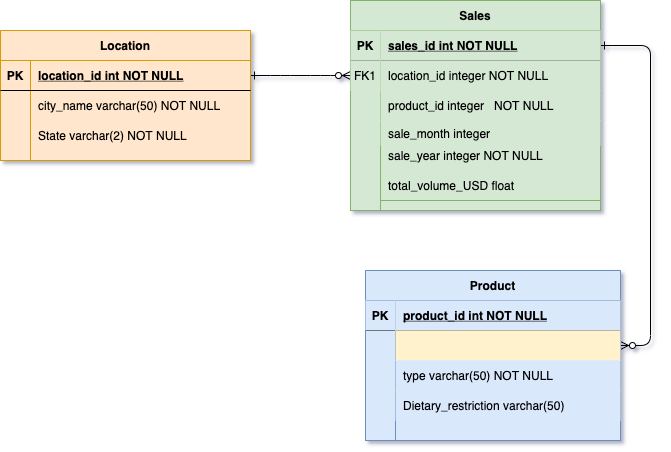

The diagram above was exported from draw.io. Its source (the exported page's mxGraphModel, read from the mxfile embedded in the PNG):
<mxGraphModel dx="801" dy="588" grid="1" gridSize="10" guides="1" tooltips="1" connect="1" arrows="1" fold="1" page="1" pageScale="1" pageWidth="850" pageHeight="1100" math="0" shadow="0" extFonts="Permanent Marker^https://fonts.googleapis.com/css?family=Permanent+Marker">
  <root>
    <mxCell id="0" />
    <mxCell id="1" parent="0" />
    <mxCell id="C-vyLk0tnHw3VtMMgP7b-1" value="" style="edgeStyle=entityRelationEdgeStyle;endArrow=ERzeroToMany;startArrow=ERone;endFill=1;startFill=0;" parent="1" source="C-vyLk0tnHw3VtMMgP7b-24" target="C-vyLk0tnHw3VtMMgP7b-6" edge="1">
      <mxGeometry width="100" height="100" relative="1" as="geometry">
        <mxPoint x="340" y="720" as="sourcePoint" />
        <mxPoint x="440" y="620" as="targetPoint" />
      </mxGeometry>
    </mxCell>
    <mxCell id="C-vyLk0tnHw3VtMMgP7b-12" value="" style="edgeStyle=entityRelationEdgeStyle;endArrow=ERzeroToMany;startArrow=ERone;endFill=1;startFill=0;" parent="1" source="C-vyLk0tnHw3VtMMgP7b-3" target="C-vyLk0tnHw3VtMMgP7b-17" edge="1">
      <mxGeometry width="100" height="100" relative="1" as="geometry">
        <mxPoint x="400" y="180" as="sourcePoint" />
        <mxPoint x="460" y="205" as="targetPoint" />
      </mxGeometry>
    </mxCell>
    <mxCell id="0_HCHztZwqL7vgN5y4f--12" value="" style="group;fillColor=#ffe6cc;strokeColor=#d79b00;" parent="1" vertex="1" connectable="0">
      <mxGeometry x="100" y="160" width="250" height="130" as="geometry" />
    </mxCell>
    <mxCell id="C-vyLk0tnHw3VtMMgP7b-23" value="Location" style="shape=table;startSize=30;container=1;collapsible=1;childLayout=tableLayout;fixedRows=1;rowLines=0;fontStyle=1;align=center;resizeLast=1;fillColor=#ffe6cc;strokeColor=#d79b00;" parent="0_HCHztZwqL7vgN5y4f--12" vertex="1">
      <mxGeometry width="250" height="130" as="geometry" />
    </mxCell>
    <mxCell id="C-vyLk0tnHw3VtMMgP7b-24" value="" style="shape=partialRectangle;collapsible=0;dropTarget=0;pointerEvents=0;fillColor=none;points=[[0,0.5],[1,0.5]];portConstraint=eastwest;top=0;left=0;right=0;bottom=1;" parent="C-vyLk0tnHw3VtMMgP7b-23" vertex="1">
      <mxGeometry y="30" width="250" height="30" as="geometry" />
    </mxCell>
    <mxCell id="C-vyLk0tnHw3VtMMgP7b-25" value="PK" style="shape=partialRectangle;overflow=hidden;connectable=0;fillColor=none;top=0;left=0;bottom=0;right=0;fontStyle=1;" parent="C-vyLk0tnHw3VtMMgP7b-24" vertex="1">
      <mxGeometry width="30" height="30" as="geometry" />
    </mxCell>
    <mxCell id="C-vyLk0tnHw3VtMMgP7b-26" value="location_id int NOT NULL " style="shape=partialRectangle;overflow=hidden;connectable=0;fillColor=none;top=0;left=0;bottom=0;right=0;align=left;spacingLeft=6;fontStyle=5;" parent="C-vyLk0tnHw3VtMMgP7b-24" vertex="1">
      <mxGeometry x="30" width="220" height="30" as="geometry" />
    </mxCell>
    <mxCell id="C-vyLk0tnHw3VtMMgP7b-27" value="" style="shape=partialRectangle;collapsible=0;dropTarget=0;pointerEvents=0;fillColor=none;points=[[0,0.5],[1,0.5]];portConstraint=eastwest;top=0;left=0;right=0;bottom=0;" parent="C-vyLk0tnHw3VtMMgP7b-23" vertex="1">
      <mxGeometry y="60" width="250" height="30" as="geometry" />
    </mxCell>
    <mxCell id="C-vyLk0tnHw3VtMMgP7b-28" value="" style="shape=partialRectangle;overflow=hidden;connectable=0;fillColor=none;top=0;left=0;bottom=0;right=0;" parent="C-vyLk0tnHw3VtMMgP7b-27" vertex="1">
      <mxGeometry width="30" height="30" as="geometry" />
    </mxCell>
    <mxCell id="C-vyLk0tnHw3VtMMgP7b-29" value="city_name varchar(50) NOT NULL" style="shape=partialRectangle;overflow=hidden;connectable=0;fillColor=none;top=0;left=0;bottom=0;right=0;align=left;spacingLeft=6;" parent="C-vyLk0tnHw3VtMMgP7b-27" vertex="1">
      <mxGeometry x="30" width="220" height="30" as="geometry" />
    </mxCell>
    <mxCell id="0_HCHztZwqL7vgN5y4f--1" value="" style="shape=partialRectangle;collapsible=0;dropTarget=0;pointerEvents=0;fillColor=none;points=[[0,0.5],[1,0.5]];portConstraint=eastwest;top=0;left=0;right=0;bottom=0;" parent="0_HCHztZwqL7vgN5y4f--12" vertex="1">
      <mxGeometry y="90" width="250" height="30" as="geometry" />
    </mxCell>
    <mxCell id="0_HCHztZwqL7vgN5y4f--2" value="" style="shape=partialRectangle;overflow=hidden;connectable=0;fillColor=none;top=0;left=0;bottom=0;right=0;" parent="0_HCHztZwqL7vgN5y4f--1" vertex="1">
      <mxGeometry width="30" height="30" as="geometry" />
    </mxCell>
    <mxCell id="0_HCHztZwqL7vgN5y4f--3" value="State varchar(2) NOT NULL" style="shape=partialRectangle;overflow=hidden;connectable=0;fillColor=none;top=0;left=0;bottom=0;right=0;align=left;spacingLeft=6;" parent="0_HCHztZwqL7vgN5y4f--1" vertex="1">
      <mxGeometry x="30" width="220" height="30" as="geometry" />
    </mxCell>
    <mxCell id="0_HCHztZwqL7vgN5y4f--13" value="" style="group;fillColor=#dae8fc;strokeColor=#6c8ebf;" parent="1" vertex="1" connectable="0">
      <mxGeometry x="465" y="400" width="255" height="170" as="geometry" />
    </mxCell>
    <mxCell id="C-vyLk0tnHw3VtMMgP7b-13" value="Product" style="shape=table;startSize=30;container=1;collapsible=1;childLayout=tableLayout;fixedRows=1;rowLines=0;fontStyle=1;align=center;resizeLast=1;fillColor=#dae8fc;strokeColor=#6c8ebf;" parent="0_HCHztZwqL7vgN5y4f--13" vertex="1">
      <mxGeometry width="255" height="170" as="geometry" />
    </mxCell>
    <mxCell id="C-vyLk0tnHw3VtMMgP7b-14" value="" style="shape=partialRectangle;collapsible=0;dropTarget=0;pointerEvents=0;fillColor=none;points=[[0,0.5],[1,0.5]];portConstraint=eastwest;top=0;left=0;right=0;bottom=1;" parent="C-vyLk0tnHw3VtMMgP7b-13" vertex="1">
      <mxGeometry y="30" width="255" height="30" as="geometry" />
    </mxCell>
    <mxCell id="C-vyLk0tnHw3VtMMgP7b-15" value="PK" style="shape=partialRectangle;overflow=hidden;connectable=0;fillColor=#dae8fc;top=0;left=0;bottom=0;right=0;fontStyle=1;strokeColor=#6c8ebf;" parent="C-vyLk0tnHw3VtMMgP7b-14" vertex="1">
      <mxGeometry width="30" height="30" as="geometry" />
    </mxCell>
    <mxCell id="C-vyLk0tnHw3VtMMgP7b-16" value="product_id int NOT NULL " style="shape=partialRectangle;overflow=hidden;connectable=0;fillColor=#dae8fc;top=0;left=0;bottom=0;right=0;align=left;spacingLeft=6;fontStyle=5;strokeColor=#6c8ebf;" parent="C-vyLk0tnHw3VtMMgP7b-14" vertex="1">
      <mxGeometry x="30" width="225" height="30" as="geometry" />
    </mxCell>
    <mxCell id="C-vyLk0tnHw3VtMMgP7b-17" value="" style="shape=partialRectangle;collapsible=0;dropTarget=0;pointerEvents=0;fillColor=none;points=[[0,0.5],[1,0.5]];portConstraint=eastwest;top=0;left=0;right=0;bottom=0;" parent="C-vyLk0tnHw3VtMMgP7b-13" vertex="1">
      <mxGeometry y="60" width="255" height="30" as="geometry" />
    </mxCell>
    <mxCell id="C-vyLk0tnHw3VtMMgP7b-18" value="" style="shape=partialRectangle;overflow=hidden;connectable=0;fillColor=none;top=0;left=0;bottom=0;right=0;" parent="C-vyLk0tnHw3VtMMgP7b-17" vertex="1">
      <mxGeometry width="30" height="30" as="geometry" />
    </mxCell>
    <mxCell id="C-vyLk0tnHw3VtMMgP7b-19" value="" style="shape=partialRectangle;overflow=hidden;connectable=0;fillColor=#fff2cc;top=0;left=0;bottom=0;right=0;align=left;spacingLeft=6;strokeColor=#d6b656;fontStyle=2" parent="C-vyLk0tnHw3VtMMgP7b-17" vertex="1">
      <mxGeometry x="30" width="225" height="30" as="geometry" />
    </mxCell>
    <mxCell id="C-vyLk0tnHw3VtMMgP7b-20" value="" style="shape=partialRectangle;collapsible=0;dropTarget=0;pointerEvents=0;fillColor=none;points=[[0,0.5],[1,0.5]];portConstraint=eastwest;top=0;left=0;right=0;bottom=0;" parent="C-vyLk0tnHw3VtMMgP7b-13" vertex="1">
      <mxGeometry y="90" width="255" height="30" as="geometry" />
    </mxCell>
    <mxCell id="C-vyLk0tnHw3VtMMgP7b-21" value="" style="shape=partialRectangle;overflow=hidden;connectable=0;fillColor=none;top=0;left=0;bottom=0;right=0;" parent="C-vyLk0tnHw3VtMMgP7b-20" vertex="1">
      <mxGeometry width="30" height="30" as="geometry" />
    </mxCell>
    <mxCell id="C-vyLk0tnHw3VtMMgP7b-22" value="type varchar(50) NOT NULL" style="shape=partialRectangle;overflow=hidden;connectable=0;fillColor=#dae8fc;top=0;left=0;bottom=0;right=0;align=left;spacingLeft=6;strokeColor=#6c8ebf;" parent="C-vyLk0tnHw3VtMMgP7b-20" vertex="1">
      <mxGeometry x="30" width="225" height="30" as="geometry" />
    </mxCell>
    <mxCell id="0_HCHztZwqL7vgN5y4f--11" value="Dietary_restriction varchar(50) " style="shape=partialRectangle;overflow=hidden;connectable=0;fillColor=#dae8fc;top=0;left=0;bottom=0;right=0;align=left;spacingLeft=6;strokeColor=#6c8ebf;" parent="0_HCHztZwqL7vgN5y4f--13" vertex="1">
      <mxGeometry x="30" y="120" width="225" height="30" as="geometry" />
    </mxCell>
    <mxCell id="0_HCHztZwqL7vgN5y4f--14" value="" style="group;fillColor=#d5e8d4;strokeColor=#82b366;" parent="1" vertex="1" connectable="0">
      <mxGeometry x="450" y="130" width="250" height="210" as="geometry" />
    </mxCell>
    <mxCell id="C-vyLk0tnHw3VtMMgP7b-2" value="Sales" style="shape=table;startSize=30;container=1;collapsible=1;childLayout=tableLayout;fixedRows=1;rowLines=0;fontStyle=1;align=center;resizeLast=1;fillColor=#d5e8d4;strokeColor=#82b366;" parent="0_HCHztZwqL7vgN5y4f--14" vertex="1">
      <mxGeometry width="250" height="210" as="geometry" />
    </mxCell>
    <mxCell id="C-vyLk0tnHw3VtMMgP7b-3" value="" style="shape=partialRectangle;collapsible=0;dropTarget=0;pointerEvents=0;fillColor=none;points=[[0,0.5],[1,0.5]];portConstraint=eastwest;top=0;left=0;right=0;bottom=1;" parent="C-vyLk0tnHw3VtMMgP7b-2" vertex="1">
      <mxGeometry y="30" width="250" height="30" as="geometry" />
    </mxCell>
    <mxCell id="C-vyLk0tnHw3VtMMgP7b-4" value="PK" style="shape=partialRectangle;overflow=hidden;connectable=0;fillColor=#d5e8d4;top=0;left=0;bottom=0;right=0;fontStyle=1;strokeColor=#82b366;" parent="C-vyLk0tnHw3VtMMgP7b-3" vertex="1">
      <mxGeometry width="30" height="30" as="geometry" />
    </mxCell>
    <mxCell id="C-vyLk0tnHw3VtMMgP7b-5" value="sales_id int NOT NULL " style="shape=partialRectangle;overflow=hidden;connectable=0;fillColor=#d5e8d4;top=0;left=0;bottom=0;right=0;align=left;spacingLeft=6;fontStyle=5;strokeColor=#82b366;" parent="C-vyLk0tnHw3VtMMgP7b-3" vertex="1">
      <mxGeometry x="30" width="220" height="30" as="geometry" />
    </mxCell>
    <mxCell id="C-vyLk0tnHw3VtMMgP7b-6" value="" style="shape=partialRectangle;collapsible=0;dropTarget=0;pointerEvents=0;fillColor=none;points=[[0,0.5],[1,0.5]];portConstraint=eastwest;top=0;left=0;right=0;bottom=0;" parent="C-vyLk0tnHw3VtMMgP7b-2" vertex="1">
      <mxGeometry y="60" width="250" height="30" as="geometry" />
    </mxCell>
    <mxCell id="C-vyLk0tnHw3VtMMgP7b-7" value="FK1" style="shape=partialRectangle;overflow=hidden;connectable=0;fillColor=#d5e8d4;top=0;left=0;bottom=0;right=0;strokeColor=#82b366;" parent="C-vyLk0tnHw3VtMMgP7b-6" vertex="1">
      <mxGeometry width="30" height="30" as="geometry" />
    </mxCell>
    <mxCell id="C-vyLk0tnHw3VtMMgP7b-8" value="location_id integer NOT NULL" style="shape=partialRectangle;overflow=hidden;connectable=0;fillColor=#d5e8d4;top=0;left=0;bottom=0;right=0;align=left;spacingLeft=6;strokeColor=#82b366;" parent="C-vyLk0tnHw3VtMMgP7b-6" vertex="1">
      <mxGeometry x="30" width="220" height="30" as="geometry" />
    </mxCell>
    <mxCell id="C-vyLk0tnHw3VtMMgP7b-9" value="" style="shape=partialRectangle;collapsible=0;dropTarget=0;pointerEvents=0;fillColor=none;points=[[0,0.5],[1,0.5]];portConstraint=eastwest;top=0;left=0;right=0;bottom=0;" parent="C-vyLk0tnHw3VtMMgP7b-2" vertex="1">
      <mxGeometry y="90" width="250" height="30" as="geometry" />
    </mxCell>
    <mxCell id="C-vyLk0tnHw3VtMMgP7b-10" value="" style="shape=partialRectangle;overflow=hidden;connectable=0;fillColor=none;top=0;left=0;bottom=0;right=0;" parent="C-vyLk0tnHw3VtMMgP7b-9" vertex="1">
      <mxGeometry width="30" height="30" as="geometry" />
    </mxCell>
    <mxCell id="C-vyLk0tnHw3VtMMgP7b-11" value="product_id integer   NOT NULL" style="shape=partialRectangle;overflow=hidden;connectable=0;fillColor=#d5e8d4;top=0;left=0;bottom=0;right=0;align=left;spacingLeft=6;strokeColor=#82b366;" parent="C-vyLk0tnHw3VtMMgP7b-9" vertex="1">
      <mxGeometry x="30" width="220" height="30" as="geometry" />
    </mxCell>
    <mxCell id="0_HCHztZwqL7vgN5y4f--9" value="" style="group;fillColor=#d5e8d4;strokeColor=#82b366;" parent="0_HCHztZwqL7vgN5y4f--14" vertex="1" connectable="0">
      <mxGeometry x="30" y="140" width="220" height="60" as="geometry" />
    </mxCell>
    <mxCell id="0_HCHztZwqL7vgN5y4f--7" value="total_volume_USD float " style="shape=partialRectangle;overflow=hidden;connectable=0;fillColor=none;top=0;left=0;bottom=0;right=0;align=left;spacingLeft=6;" parent="0_HCHztZwqL7vgN5y4f--9" vertex="1">
      <mxGeometry y="30" width="220" height="30" as="geometry" />
    </mxCell>
    <mxCell id="0_HCHztZwqL7vgN5y4f--8" value="sale_year integer NOT NULL" style="shape=partialRectangle;overflow=hidden;connectable=0;fillColor=none;top=0;left=0;bottom=0;right=0;align=left;spacingLeft=6;" parent="0_HCHztZwqL7vgN5y4f--9" vertex="1">
      <mxGeometry width="220" height="30" as="geometry" />
    </mxCell>
    <mxCell id="0_HCHztZwqL7vgN5y4f--10" value="sale_month integer " style="shape=partialRectangle;overflow=hidden;connectable=0;fillColor=#d5e8d4;top=0;left=0;bottom=0;right=0;align=left;spacingLeft=6;strokeColor=none;" parent="1" vertex="1">
      <mxGeometry x="480" y="250" width="220" height="25" as="geometry" />
    </mxCell>
  </root>
</mxGraphModel>